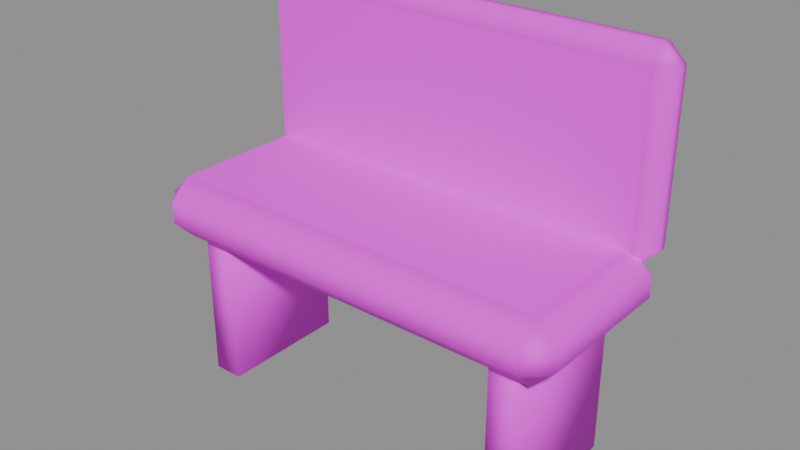 # Source: bench.blend  (saved by Blender 5.2.45; exported with 4.5.12 LTS)
import bpy
from mathutils import Matrix  # noqa: F401  (used for matrix-valued properties, if any)

bpy.ops.wm.read_factory_settings(use_empty=True)
scene = bpy.context.scene
scene.name = 'Component_bench'

# ---- collections
col_sea_scene_solar_bench = bpy.data.collections.new('SEA-SCENE-SOLAR-BENCH'); scene.collection.children.link(col_sea_scene_solar_bench)

# ---- images (referenced by path relative to the original .blend; pixels are not part of the script)
import os
ASSET_DIR = os.environ.get("B2B_ASSET_DIR", "")  # directory of the original .blend (textures are referenced by path, not embedded)
HERE = os.path.dirname(os.path.abspath(__file__))  # packed textures are extracted next to this script under _unpacked/

def load_image(name, relpath, width, height, colorspace="sRGB"):
    """Load a texture the original file referenced (path relative to the .blend, or extracted next to this script)."""
    p = next((c for c in (os.path.join(HERE, relpath), os.path.join(ASSET_DIR, relpath)) if relpath and os.path.exists(c)), "")
    if p:
        img = bpy.data.images.load(p, check_existing=True)
        img.name = name
    else:  # same state as the original file: an image datablock whose file is absent (Cycles renders it pink)
        img = bpy.data.images.new(name, width, height)
        img.source = "FILE"
        img.filepath = "//" + (relpath or name)
    img.colorspace_settings.name = colorspace
    return img
img_sea______8x8 = load_image('SEA_公共色板_8x8', 'sea_cozy_8x8_512.png', 1024, 1024, 'sRGB')

# ---- materials (node trees are filled in below, after node groups)
mat_sea_matte = bpy.data.materials.new('SEA_Matte')

# ---- material node trees
mat_sea_matte.use_nodes = True; mat_sea_matte.node_tree.nodes.clear()
_N = mat_sea_matte.node_tree.nodes; _L = mat_sea_matte.node_tree.links
n0 = _N.new('ShaderNodeBsdfPrincipled'); n0.name = 'Principled BSDF'; n0.location = (0, 0)
n0.inputs[2].default_value = 0.72
n0.inputs[10].default_value = 0.005
n1 = _N.new('ShaderNodeTexImage'); n1.name = 'Image Texture'; n1.location = (0, 0)
n1.image = img_sea______8x8
n1.interpolation = 'Closest'
n1.extension = 'EXTEND'
n2 = _N.new('ShaderNodeUVMap'); n2.name = 'UV Map'; n2.location = (0, 0)
n2.width = 160
n2.uv_map = 'PaletteUV'
n3 = _N.new('ShaderNodeOutputMaterial'); n3.name = 'Material Output'; n3.location = (0, 0)
_L.new(n2.outputs[0], n1.inputs[0])
_L.new(n1.outputs[0], n0.inputs[0])
_L.new(n0.outputs[0], n3.inputs[0])
n3.is_active_output = True

# ---- meshes
me_bench_body_mesh = bpy.data.meshes.new('bench_body_mesh')
me_bench_body_mesh.from_pydata([(-0.585, -0.2325, 0.445), (-0.585, -0.2975, 0.51), (-0.65, -0.2325, 0.51), (-0.585, -0.2975, 0.57), (-0.585, -0.2325, 0.635), (-0.65, -0.2325, 0.57), (-0.585, 0.1975, 0.445), (-0.65, 0.1975, 0.51), (-0.585, 0.2625, 0.51), (-0.585, 0.1975, 0.635), (-0.585, 0.2625, 0.57), (-0.65, 0.1975, 0.57), (0.585, -0.2325, 0.445), (0.65, -0.2325, 0.51), (0.585, -0.2975, 0.51), (0.585, -0.2325, 0.635), (0.585, -0.2975, 0.57), (0.65, -0.2325, 0.57), (0.585, 0.1975, 0.445), (0.585, 0.2625, 0.51), (0.65, 0.1975, 0.51), (0.585, 0.1975, 0.635), (0.65, 0.1975, 0.57), (0.585, 0.2625, 0.57), (-0.6, 0.2175, 0.58), (-0.6, 0.1675, 0.63), (-0.65, 0.2175, 0.63), (-0.6, 0.1675, 1.11), (-0.6, 0.2175, 1.16), (-0.65, 0.2175, 1.11), (-0.6, 0.2475, 0.58), (-0.65, 0.2475, 0.63), (-0.6, 0.2975, 0.63), (-0.6, 0.2475, 1.16), (-0.6, 0.2975, 1.11), (-0.65, 0.2475, 1.11), (0.6, 0.2175, 0.58), (0.65, 0.2175, 0.63), (0.6, 0.1675, 0.63), (0.6, 0.2175, 1.16), (0.6, 0.1675, 1.11), (0.65, 0.2175, 1.11), (0.6, 0.2475, 0.58), (0.6, 0.2975, 0.63), (0.65, 0.2475, 0.63), (0.6, 0.2475, 1.16), (0.65, 0.2475, 1.11), (0.6, 0.2975, 1.11), (-0.545, -0.2175, 0.0), (-0.545, -0.2175, 0.5), (-0.545, 0.1825, 0.0), (-0.545, 0.1825, 0.5), (-0.455, -0.2175, 0.0), (-0.455, -0.2175, 0.5), (-0.455, 0.1825, 0.0), (-0.455, 0.1825, 0.5), (0.455, -0.2175, 0.0), (0.455, -0.2175, 0.5), (0.455, 0.1825, 0.0), (0.455, 0.1825, 0.5), (0.545, -0.2175, 0.0), (0.545, -0.2175, 0.5), (0.545, 0.1825, 0.0), (0.545, 0.1825, 0.5)], [], [(0, 1, 2), (3, 4, 5), (6, 7, 8), (9, 10, 11), (12, 13, 14), (15, 16, 17), (18, 19, 20), (21, 22, 23), (6, 0, 2, 7), (1, 3, 5, 2), (4, 9, 11, 5), (10, 8, 7, 11), (18, 6, 8, 19), (9, 21, 23, 10), (22, 20, 19, 23), (12, 18, 20, 13), (21, 15, 17, 22), (16, 14, 13, 17), (0, 12, 14, 1), (15, 4, 3, 16), (6, 18, 12, 0), (2, 5, 11, 7), (14, 16, 3, 1), (21, 9, 4, 15), (8, 10, 23, 19), (20, 22, 17, 13), (24, 25, 26), (27, 28, 29), (30, 31, 32), (33, 34, 35), (36, 37, 38), (39, 40, 41), (42, 43, 44), (45, 46, 47), (30, 24, 26, 31), (25, 27, 29, 26), (28, 33, 35, 29), (34, 32, 31, 35), (42, 30, 32, 43), (33, 45, 47, 34), (46, 44, 43, 47), (36, 42, 44, 37), (45, 39, 41, 46), (40, 38, 37, 41), (24, 36, 38, 25), (39, 28, 27, 40), (30, 42, 36, 24), (26, 29, 35, 31), (38, 40, 27, 25), (45, 33, 28, 39), (32, 34, 47, 43), (44, 46, 41, 37), (48, 49, 51, 50), (50, 51, 55, 54), (54, 55, 53, 52), (52, 53, 49, 48), (50, 54, 52, 48), (55, 51, 49, 53), (56, 57, 59, 58), (58, 59, 63, 62), (62, 63, 61, 60), (60, 61, 57, 56), (58, 62, 60, 56), (63, 59, 57, 61)])
me_bench_body_mesh.polygons.foreach_set('use_smooth', [True] * 64)
_uv = me_bench_body_mesh.uv_layers.new(name='PaletteUV')
_uv.uv.foreach_set('vector', [0.3345, 0.6875, 0.3015, 0.7066, 0.3015, 0.6684, 0.3345, 0.6875, 0.3015, 0.7066, 0.3015, 0.6684, 0.3345, 0.6875, 0.3015, 0.7066, 0.3015, 0.6684, 0.3345, 0.6875, 0.3015, 0.7066, 0.3015, 0.6684, 0.3345, 0.6875, 0.3015, 0.7066, 0.3015, 0.6684, 0.3345, 0.6875, 0.3015, 0.7066, 0.3015, 0.6684, 0.3345, 0.6875, 0.3015, 0.7066, 0.3015, 0.6684, 0.3345, 0.6875, 0.3015, 0.7066, 0.3015, 0.6684, 0.3345, 0.6875, 0.3125, 0.7095, 0.2905, 0.6875, 0.3125, 0.6655, 0.3345, 0.6875, 0.3125, 0.7095, 0.2905, 0.6875, 0.3125, 0.6655, 0.3345, 0.6875, 0.3125, 0.7095, 0.2905, 0.6875, 0.3125, 0.6655, 0.3345, 0.6875, 0.3125, 0.7095, 0.2905, 0.6875, 0.3125, 0.6655, 0.3345, 0.6875, 0.3125, 0.7095, 0.2905, 0.6875, 0.3125, 0.6655, 0.3345, 0.6875, 0.3125, 0.7095, 0.2905, 0.6875, 0.3125, 0.6655, 0.3345, 0.6875, 0.3125, 0.7095, 0.2905, 0.6875, 0.3125, 0.6655, 0.3345, 0.6875, 0.3125, 0.7095, 0.2905, 0.6875, 0.3125, 0.6655, 0.3345, 0.6875, 0.3125, 0.7095, 0.2905, 0.6875, 0.3125, 0.6655, 0.3345, 0.6875, 0.3125, 0.7095, 0.2905, 0.6875, 0.3125, 0.6655, 0.3345, 0.6875, 0.3125, 0.7095, 0.2905, 0.6875, 0.3125, 0.6655, 0.3345, 0.6875, 0.3125, 0.7095, 0.2905, 0.6875, 0.3125, 0.6655, 0.3345, 0.6875, 0.3125, 0.7095, 0.2905, 0.6875, 0.3125, 0.6655, 0.3345, 0.6875, 0.3125, 0.7095, 0.2905, 0.6875, 0.3125, 0.6655, 0.3345, 0.6875, 0.3125, 0.7095, 0.2905, 0.6875, 0.3125, 0.6655, 0.3345, 0.6875, 0.3125, 0.7095, 0.2905, 0.6875, 0.3125, 0.6655, 0.3345, 0.6875, 0.3125, 0.7095, 0.2905, 0.6875, 0.3125, 0.6655, 0.3345, 0.6875, 0.3125, 0.7095, 0.2905, 0.6875, 0.3125, 0.6655, 0.2095, 0.8125, 0.1765, 0.8316, 0.1765, 0.7934, 0.2095, 0.8125, 0.1765, 0.8316, 0.1765, 0.7934, 0.2095, 0.8125, 0.1765, 0.8316, 0.1765, 0.7934, 0.2095, 0.8125, 0.1765, 0.8316, 0.1765, 0.7934, 0.2095, 0.8125, 0.1765, 0.8316, 0.1765, 0.7934, 0.2095, 0.8125, 0.1765, 0.8316, 0.1765, 0.7934, 0.2095, 0.8125, 0.1765, 0.8316, 0.1765, 0.7934, 0.2095, 0.8125, 0.1765, 0.8316, 0.1765, 0.7934, 0.2095, 0.8125, 0.1875, 0.8345, 0.1655, 0.8125, 0.1875, 0.7905, 0.2095, 0.8125, 0.1875, 0.8345, 0.1655, 0.8125, 0.1875, 0.7905, 0.2095, 0.8125, 0.1875, 0.8345, 0.1655, 0.8125, 0.1875, 0.7905, 0.2095, 0.8125, 0.1875, 0.8345, 0.1655, 0.8125, 0.1875, 0.7905, 0.2095, 0.8125, 0.1875, 0.8345, 0.1655, 0.8125, 0.1875, 0.7905, 0.2095, 0.8125, 0.1875, 0.8345, 0.1655, 0.8125, 0.1875, 0.7905, 0.2095, 0.8125, 0.1875, 0.8345, 0.1655, 0.8125, 0.1875, 0.7905, 0.2095, 0.8125, 0.1875, 0.8345, 0.1655, 0.8125, 0.1875, 0.7905, 0.2095, 0.8125, 0.1875, 0.8345, 0.1655, 0.8125, 0.1875, 0.7905, 0.2095, 0.8125, 0.1875, 0.8345, 0.1655, 0.8125, 0.1875, 0.7905, 0.2095, 0.8125, 0.1875, 0.8345, 0.1655, 0.8125, 0.1875, 0.7905, 0.2095, 0.8125, 0.1875, 0.8345, 0.1655, 0.8125, 0.1875, 0.7905, 0.2095, 0.8125, 0.1875, 0.8345, 0.1655, 0.8125, 0.1875, 0.7905, 0.2095, 0.8125, 0.1875, 0.8345, 0.1655, 0.8125, 0.1875, 0.7905, 0.2095, 0.8125, 0.1875, 0.8345, 0.1655, 0.8125, 0.1875, 0.7905, 0.2095, 0.8125, 0.1875, 0.8345, 0.1655, 0.8125, 0.1875, 0.7905, 0.2095, 0.8125, 0.1875, 0.8345, 0.1655, 0.8125, 0.1875, 0.7905, 0.2095, 0.8125, 0.1875, 0.8345, 0.1655, 0.8125, 0.1875, 0.7905, 0.3345, 0.8125, 0.3125, 0.8345, 0.2905, 0.8125, 0.3125, 0.7905, 0.3345, 0.8125, 0.3125, 0.8345, 0.2905, 0.8125, 0.3125, 0.7905, 0.3345, 0.8125, 0.3125, 0.8345, 0.2905, 0.8125, 0.3125, 0.7905, 0.3345, 0.8125, 0.3125, 0.8345, 0.2905, 0.8125, 0.3125, 0.7905, 0.3345, 0.8125, 0.3125, 0.8345, 0.2905, 0.8125, 0.3125, 0.7905, 0.3345, 0.8125, 0.3125, 0.8345, 0.2905, 0.8125, 0.3125, 0.7905, 0.3345, 0.8125, 0.3125, 0.8345, 0.2905, 0.8125, 0.3125, 0.7905, 0.3345, 0.8125, 0.3125, 0.8345, 0.2905, 0.8125, 0.3125, 0.7905, 0.3345, 0.8125, 0.3125, 0.8345, 0.2905, 0.8125, 0.3125, 0.7905, 0.3345, 0.8125, 0.3125, 0.8345, 0.2905, 0.8125, 0.3125, 0.7905, 0.3345, 0.8125, 0.3125, 0.8345, 0.2905, 0.8125, 0.3125, 0.7905, 0.3345, 0.8125, 0.3125, 0.8345, 0.2905, 0.8125, 0.3125, 0.7905])
me_bench_body_mesh.materials.append(mat_sea_matte)
me_bench_body_mesh.update()
me_bench_body_mesh.normals_split_custom_set([tuple(v) for v in zip(*[iter([-0.04891, -0.1271, -0.9907, -0.03517, -0.8891, -0.4564, -0.8897, -0.08954, -0.4476, -0.03517, -0.8891, 0.4564, -0.04889, -0.1272, 0.9907, -0.8897, -0.08955, 0.4476, -0.04889, 0.1272, -0.9907, -0.8897, 0.08955, -0.4476, -0.03517, 0.8891, -0.4564, -0.04891, 0.1271, 0.9907, -0.03517, 0.8891, 0.4564, -0.8897, 0.08954, 0.4476, 0.04889, -0.1272, -0.9907, 0.8897, -0.08955, -0.4476, 0.03517, -0.8891, -0.4564, 0.04891, -0.1271, 0.9907, 0.03517, -0.8891, 0.4564, 0.8897, -0.08954, 0.4476, 0.04891, 0.1271, -0.9907, 0.03517, 0.8891, -0.4564, 0.8897, 0.08954, -0.4476, 0.04889, 0.1272, 0.9907, 0.8897, 0.08955, 0.4476, 0.03517, 0.8891, 0.4564, -0.04889, 0.1272, -0.9907, -0.04891, -0.1271, -0.9907, -0.8897, -0.08954, -0.4476, -0.8897, 0.08955, -0.4476, -0.03517, -0.8891, -0.4564, -0.03517, -0.8891, 0.4564, -0.8897, -0.08955, 0.4476, -0.8897, -0.08954, -0.4476, -0.04889, -0.1272, 0.9907, -0.04891, 0.1271, 0.9907, -0.8897, 0.08954, 0.4476, -0.8897, -0.08955, 0.4476, -0.03517, 0.8891, 0.4564, -0.03517, 0.8891, -0.4564, -0.8897, 0.08955, -0.4476, -0.8897, 0.08954, 0.4476, 0.04891, 0.1271, -0.9907, -0.04889, 0.1272, -0.9907, -0.03517, 0.8891, -0.4564, 0.03517, 0.8891, -0.4564, -0.04891, 0.1271, 0.9907, 0.04889, 0.1272, 0.9907, 0.03517, 0.8891, 0.4564, -0.03517, 0.8891, 0.4564, 0.8897, 0.08955, 0.4476, 0.8897, 0.08954, -0.4476, 0.03517, 0.8891, -0.4564, 0.03517, 0.8891, 0.4564, 0.04889, -0.1272, -0.9907, 0.04891, 0.1271, -0.9907, 0.8897, 0.08954, -0.4476, 0.8897, -0.08955, -0.4476, 0.04889, 0.1272, 0.9907, 0.04891, -0.1271, 0.9907, 0.8897, -0.08954, 0.4476, 0.8897, 0.08955, 0.4476, 0.03517, -0.8891, 0.4564, 0.03517, -0.8891, -0.4564, 0.8897, -0.08955, -0.4476, 0.8897, -0.08954, 0.4476, -0.04891, -0.1271, -0.9907, 0.04889, -0.1272, -0.9907, 0.03517, -0.8891, -0.4564, -0.03517, -0.8891, -0.4564, 0.04891, -0.1271, 0.9907, -0.04889, -0.1272, 0.9907, -0.03517, -0.8891, 0.4564, 0.03517, -0.8891, 0.4564, -0.04889, 0.1272, -0.9907, 0.04891, 0.1271, -0.9907, 0.04889, -0.1272, -0.9907, -0.04891, -0.1271, -0.9907, -0.8897, -0.08954, -0.4476, -0.8897, -0.08955, 0.4476, -0.8897, 0.08954, 0.4476, -0.8897, 0.08955, -0.4476, 0.03517, -0.8891, -0.4564, 0.03517, -0.8891, 0.4564, -0.03517, -0.8891, 0.4564, -0.03517, -0.8891, -0.4564, 0.04889, 0.1272, 0.9907, -0.04891, 0.1271, 0.9907, -0.04889, -0.1272, 0.9907, 0.04891, -0.1271, 0.9907, -0.03517, 0.8891, -0.4564, -0.03517, 0.8891, 0.4564, 0.03517, 0.8891, 0.4564, 0.03517, 0.8891, -0.4564, 0.8897, 0.08954, -0.4476, 0.8897, 0.08955, 0.4476, 0.8897, -0.08954, 0.4476, 0.8897, -0.08955, -0.4476, -0.02368, -0.5269, -0.8496, -0.03799, -0.995, -0.0922, -0.851, -0.5221, -0.05691, -0.03801, -0.995, 0.09218, -0.02369, -0.527, 0.8496, -0.8509, -0.5222, 0.05694, -0.02369, 0.527, -0.8496, -0.8509, 0.5222, -0.05694, -0.03801, 0.995, -0.09218, -0.02368, 0.5269, 0.8496, -0.03799, 0.995, 0.0922, -0.851, 0.5221, 0.05692, 0.02369, -0.527, -0.8496, 0.8509, -0.5222, -0.05694, 0.03801, -0.995, -0.09218, 0.02368, -0.5269, 0.8496, 0.03799, -0.995, 0.0922, 0.851, -0.5221, 0.05692, 0.02368, 0.5269, -0.8496, 0.03799, 0.995, -0.0922, 0.851, 0.5221, -0.05692, 0.02369, 0.527, 0.8496, 0.8509, 0.5222, 0.05694, 0.03801, 0.995, 0.09218, -0.02369, 0.527, -0.8496, -0.02368, -0.5269, -0.8496, -0.851, -0.5221, -0.05691, -0.8509, 0.5222, -0.05694, -0.03799, -0.995, -0.0922, -0.03801, -0.995, 0.09218, -0.8509, -0.5222, 0.05694, -0.851, -0.5221, -0.05691, -0.02369, -0.527, 0.8496, -0.02368, 0.5269, 0.8496, -0.851, 0.5221, 0.05692, -0.8509, -0.5222, 0.05694, -0.03799, 0.995, 0.0922, -0.03801, 0.995, -0.09218, -0.8509, 0.5222, -0.05694, -0.851, 0.5221, 0.05692, 0.02368, 0.5269, -0.8496, -0.02369, 0.527, -0.8496, -0.03801, 0.995, -0.09218, 0.03799, 0.995, -0.0922, -0.02368, 0.5269, 0.8496, 0.02369, 0.527, 0.8496, 0.03801, 0.995, 0.09218, -0.03799, 0.995, 0.0922, 0.8509, 0.5222, 0.05694, 0.851, 0.5221, -0.05692, 0.03799, 0.995, -0.0922, 0.03801, 0.995, 0.09218, 0.02369, -0.527, -0.8496, 0.02368, 0.5269, -0.8496, 0.851, 0.5221, -0.05692, 0.8509, -0.5222, -0.05694, 0.02369, 0.527, 0.8496, 0.02368, -0.5269, 0.8496, 0.851, -0.5221, 0.05692, 0.8509, 0.5222, 0.05694, 0.03799, -0.995, 0.0922, 0.03801, -0.995, -0.09218, 0.8509, -0.5222, -0.05694, 0.851, -0.5221, 0.05692, -0.02368, -0.5269, -0.8496, 0.02369, -0.527, -0.8496, 0.03801, -0.995, -0.09218, -0.03799, -0.995, -0.0922, 0.02368, -0.5269, 0.8496, -0.02369, -0.527, 0.8496, -0.03801, -0.995, 0.09218, 0.03799, -0.995, 0.0922, -0.02369, 0.527, -0.8496, 0.02368, 0.5269, -0.8496, 0.02369, -0.527, -0.8496, -0.02368, -0.5269, -0.8496, -0.851, -0.5221, -0.05691, -0.8509, -0.5222, 0.05694, -0.851, 0.5221, 0.05692, -0.8509, 0.5222, -0.05694, 0.03801, -0.995, -0.09218, 0.03799, -0.995, 0.0922, -0.03801, -0.995, 0.09218, -0.03799, -0.995, -0.0922, 0.02369, 0.527, 0.8496, -0.02368, 0.5269, 0.8496, -0.02369, -0.527, 0.8496, 0.02368, -0.5269, 0.8496, -0.03801, 0.995, -0.09218, -0.03799, 0.995, 0.0922, 0.03801, 0.995, 0.09218, 0.03799, 0.995, -0.0922, 0.851, 0.5221, -0.05692, 0.8509, 0.5222, 0.05694, 0.851, -0.5221, 0.05692, 0.8509, -0.5222, -0.05694, -0.5774, -0.5774, -0.5774, -0.5774, -0.5774, 0.5774, -0.5774, 0.5774, 0.5774, -0.5774, 0.5774, -0.5774, -0.5774, 0.5774, -0.5774, -0.5774, 0.5774, 0.5774, 0.5774, 0.5774, 0.5774, 0.5774, 0.5774, -0.5774, 0.5774, 0.5774, -0.5774, 0.5774, 0.5774, 0.5774, 0.5774, -0.5774, 0.5774, 0.5774, -0.5774, -0.5774, 0.5774, -0.5774, -0.5774, 0.5774, -0.5774, 0.5774, -0.5774, -0.5774, 0.5774, -0.5774, -0.5774, -0.5774, -0.5774, 0.5774, -0.5774, 0.5774, 0.5774, -0.5774, 0.5774, -0.5774, -0.5774, -0.5774, -0.5774, -0.5774, 0.5774, 0.5774, 0.5774, -0.5774, 0.5774, 0.5774, -0.5774, -0.5774, 0.5774, 0.5774, -0.5774, 0.5774, -0.5774, -0.5774, -0.5774, -0.5774, -0.5774, 0.5774, -0.5774, 0.5774, 0.5774, -0.5774, 0.5774, -0.5774, -0.5774, 0.5774, -0.5774, -0.5774, 0.5774, 0.5774, 0.5774, 0.5774, 0.5774, 0.5774, 0.5774, -0.5774, 0.5774, 0.5774, -0.5774, 0.5774, 0.5774, 0.5774, 0.5774, -0.5774, 0.5774, 0.5774, -0.5774, -0.5774, 0.5774, -0.5774, -0.5774, 0.5774, -0.5774, 0.5774, -0.5774, -0.5774, 0.5774, -0.5774, -0.5774, -0.5774, -0.5774, 0.5774, -0.5774, 0.5774, 0.5774, -0.5774, 0.5774, -0.5774, -0.5774, -0.5774, -0.5774, -0.5774, 0.5774, 0.5774, 0.5774, -0.5774, 0.5774, 0.5774, -0.5774, -0.5774, 0.5774, 0.5774, -0.5774, 0.5774])] * 3)])

# ---- objects
ob_bench_body = bpy.data.objects.new('bench_body', me_bench_body_mesh)
ob_root_bench = bpy.data.objects.new('ROOT_bench', None)

# ---- transforms, parenting, visibility, modifiers, constraints
ob_bench_body.parent = ob_root_bench
ob_bench_body.location = (0.0, 0.0, 0.0)
ob_root_bench.location = (0.0, 0.0, 0.0)

# ---- collection membership
col_sea_scene_solar_bench.objects.link(ob_bench_body)
col_sea_scene_solar_bench.objects.link(ob_root_bench)

# ---- scene / render settings (as saved in the file)
scene.frame_start = 1; scene.frame_end = 250; scene.frame_set(1)
scene.render.engine = 'BLENDER_EEVEE_NEXT'
scene.render.bake_bias = 0.0
scene.render.bake_samples = 0
scene.render.compositor_device = 'GPU'
scene.eevee.use_volume_custom_range = False
scene.eevee.fast_gi_thickness_near = 0.1
scene.eevee.fast_gi_thickness_far = 0.0
scene.eevee.ray_tracing_options.screen_trace_thickness = 0.1
bpy.context.view_layer.update()

# ---- added for rendering (the .blend has no active camera and no usable light): camera, sun + grey world if the file has none
cam_auto = bpy.data.cameras.new('AutoCamera')
cam_auto.lens = 50.0
cam_auto.sensor_width = 36.0
cam_auto.clip_end = 1000.0
ob_auto_camera = bpy.data.objects.new('AutoCamera', cam_auto)
scene.collection.objects.link(ob_auto_camera)
ob_auto_camera.location = (1.70342, -2.04411, 1.94274)
ob_auto_camera.rotation_euler = (1.09748, -7.21219e-08, 0.694738)
scene.camera = ob_auto_camera
light_auto_sun = bpy.data.lights.new('AutoSun', 'SUN')
light_auto_sun.energy = 3.0
light_auto_sun.angle = 0.0523599
ob_auto_sun = bpy.data.objects.new('AutoSun', light_auto_sun)
scene.collection.objects.link(ob_auto_sun)
ob_auto_sun.rotation_euler = (0.872665, 0.174533, 0.523599)
if scene.world is None:
    world_auto = bpy.data.worlds.new('AutoWorld')
    world_auto.color = (0.3, 0.3, 0.3)
    scene.world = world_auto
bpy.context.view_layer.update()
